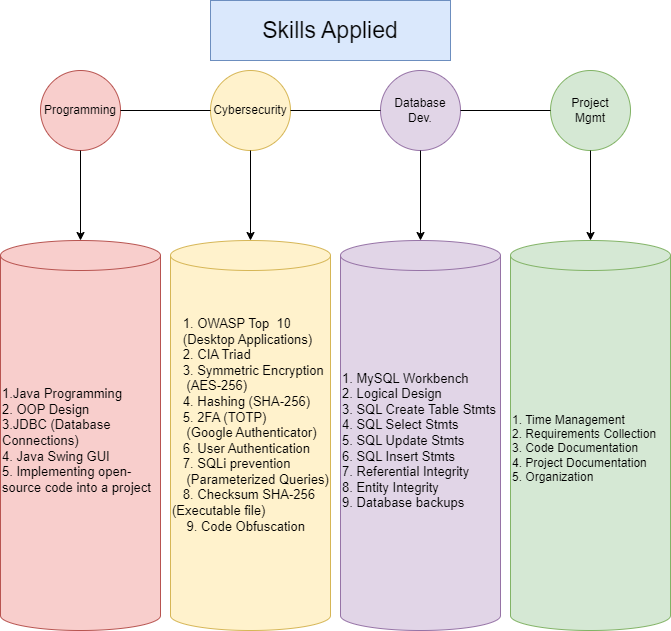

The diagram above was exported from draw.io. Its source (the exported page's mxGraphModel, read from the mxfile embedded in the PNG):
<mxGraphModel dx="1434" dy="738" grid="1" gridSize="10" guides="1" tooltips="1" connect="1" arrows="1" fold="1" page="1" pageScale="1" pageWidth="850" pageHeight="1100" math="0" shadow="0">
  <root>
    <mxCell id="0" />
    <mxCell id="1" parent="0" />
    <mxCell id="HwknngeqT3qWF-M4jemM-1" value="Cybersecurity" style="ellipse;whiteSpace=wrap;html=1;aspect=fixed;fillColor=#fff2cc;strokeColor=#d6b656;" parent="1" vertex="1">
      <mxGeometry x="300" y="90" width="80" height="80" as="geometry" />
    </mxCell>
    <mxCell id="HwknngeqT3qWF-M4jemM-2" value="Programming" style="ellipse;whiteSpace=wrap;html=1;aspect=fixed;fillColor=#f8cecc;strokeColor=#b85450;" parent="1" vertex="1">
      <mxGeometry x="130" y="90" width="80" height="80" as="geometry" />
    </mxCell>
    <mxCell id="HwknngeqT3qWF-M4jemM-3" value="Project&lt;br&gt;Mgmt" style="ellipse;whiteSpace=wrap;html=1;aspect=fixed;fillColor=#d5e8d4;strokeColor=#82b366;" parent="1" vertex="1">
      <mxGeometry x="640" y="90" width="80" height="80" as="geometry" />
    </mxCell>
    <mxCell id="HwknngeqT3qWF-M4jemM-4" value="Database&lt;br&gt;Dev." style="ellipse;whiteSpace=wrap;html=1;aspect=fixed;fillColor=#e1d5e7;strokeColor=#9673a6;" parent="1" vertex="1">
      <mxGeometry x="470" y="90" width="80" height="80" as="geometry" />
    </mxCell>
    <mxCell id="HwknngeqT3qWF-M4jemM-6" value="" style="endArrow=classic;html=1;rounded=0;exitX=0.5;exitY=1;exitDx=0;exitDy=0;entryX=0.5;entryY=0;entryDx=0;entryDy=0;entryPerimeter=0;" parent="1" source="HwknngeqT3qWF-M4jemM-2" target="HwknngeqT3qWF-M4jemM-32" edge="1">
      <mxGeometry width="50" height="50" relative="1" as="geometry">
        <mxPoint x="380" y="360" as="sourcePoint" />
        <mxPoint x="170" y="250" as="targetPoint" />
      </mxGeometry>
    </mxCell>
    <mxCell id="HwknngeqT3qWF-M4jemM-7" value="" style="endArrow=classic;html=1;rounded=0;exitX=0.5;exitY=1;exitDx=0;exitDy=0;entryX=0.5;entryY=0;entryDx=0;entryDy=0;entryPerimeter=0;" parent="1" source="HwknngeqT3qWF-M4jemM-3" target="HwknngeqT3qWF-M4jemM-34" edge="1">
      <mxGeometry width="50" height="50" relative="1" as="geometry">
        <mxPoint x="600" y="180" as="sourcePoint" />
        <mxPoint x="680" y="250" as="targetPoint" />
      </mxGeometry>
    </mxCell>
    <mxCell id="HwknngeqT3qWF-M4jemM-8" value="" style="endArrow=classic;html=1;rounded=0;exitX=0.5;exitY=1;exitDx=0;exitDy=0;entryX=0.5;entryY=0;entryDx=0;entryDy=0;entryPerimeter=0;" parent="1" source="HwknngeqT3qWF-M4jemM-4" target="HwknngeqT3qWF-M4jemM-33" edge="1">
      <mxGeometry width="50" height="50" relative="1" as="geometry">
        <mxPoint x="480" y="180" as="sourcePoint" />
        <mxPoint x="510" y="250" as="targetPoint" />
      </mxGeometry>
    </mxCell>
    <mxCell id="HwknngeqT3qWF-M4jemM-9" value="" style="endArrow=classic;html=1;rounded=0;exitX=0.5;exitY=1;exitDx=0;exitDy=0;entryX=0.5;entryY=0;entryDx=0;entryDy=0;entryPerimeter=0;" parent="1" source="HwknngeqT3qWF-M4jemM-1" target="HwknngeqT3qWF-M4jemM-31" edge="1">
      <mxGeometry width="50" height="50" relative="1" as="geometry">
        <mxPoint x="339.5" y="180" as="sourcePoint" />
        <mxPoint x="340" y="250" as="targetPoint" />
      </mxGeometry>
    </mxCell>
    <mxCell id="HwknngeqT3qWF-M4jemM-21" value="" style="endArrow=none;html=1;rounded=0;exitX=1;exitY=0.5;exitDx=0;exitDy=0;entryX=0;entryY=0.5;entryDx=0;entryDy=0;" parent="1" source="HwknngeqT3qWF-M4jemM-2" target="HwknngeqT3qWF-M4jemM-1" edge="1">
      <mxGeometry width="50" height="50" relative="1" as="geometry">
        <mxPoint x="250" y="140" as="sourcePoint" />
        <mxPoint x="300" y="90" as="targetPoint" />
      </mxGeometry>
    </mxCell>
    <mxCell id="HwknngeqT3qWF-M4jemM-22" value="" style="endArrow=none;html=1;rounded=0;exitX=1;exitY=0.5;exitDx=0;exitDy=0;entryX=0;entryY=0.5;entryDx=0;entryDy=0;" parent="1" source="HwknngeqT3qWF-M4jemM-1" target="HwknngeqT3qWF-M4jemM-4" edge="1">
      <mxGeometry width="50" height="50" relative="1" as="geometry">
        <mxPoint x="390" y="140" as="sourcePoint" />
        <mxPoint x="430" y="130" as="targetPoint" />
      </mxGeometry>
    </mxCell>
    <mxCell id="HwknngeqT3qWF-M4jemM-23" value="" style="endArrow=none;html=1;rounded=0;entryX=0;entryY=0.5;entryDx=0;entryDy=0;exitX=1;exitY=0.5;exitDx=0;exitDy=0;" parent="1" source="HwknngeqT3qWF-M4jemM-4" target="HwknngeqT3qWF-M4jemM-3" edge="1">
      <mxGeometry width="50" height="50" relative="1" as="geometry">
        <mxPoint x="570" y="130" as="sourcePoint" />
        <mxPoint x="565" y="129.5" as="targetPoint" />
      </mxGeometry>
    </mxCell>
    <mxCell id="HwknngeqT3qWF-M4jemM-31" value="&lt;div style=&quot;&quot;&gt;&lt;span style=&quot;background-color: initial;&quot;&gt;&amp;nbsp; &amp;nbsp;1. OWASP Top&amp;nbsp; 10&lt;/span&gt;&lt;/div&gt;&lt;div style=&quot;font-size: 13px;&quot;&gt;&lt;span style=&quot;background-color: initial; font-size: 13px;&quot;&gt;&amp;nbsp; &amp;nbsp;(Desktop Applications)&lt;/span&gt;&lt;/div&gt;&lt;div style=&quot;font-size: 13px;&quot;&gt;&lt;span style=&quot;background-color: initial; font-size: 13px;&quot;&gt;&amp;nbsp; &amp;nbsp;2. CIA Triad&amp;nbsp;&lt;/span&gt;&lt;/div&gt;&lt;div style=&quot;font-size: 13px;&quot;&gt;&lt;span style=&quot;background-color: initial; font-size: 13px;&quot;&gt;&amp;nbsp; &amp;nbsp;3. Symmetric Encryption&lt;/span&gt;&lt;/div&gt;&lt;div style=&quot;font-size: 13px;&quot;&gt;&lt;span style=&quot;background-color: initial; font-size: 13px;&quot;&gt;&amp;nbsp; &amp;nbsp; (AES-256)&lt;/span&gt;&lt;/div&gt;&lt;div style=&quot;font-size: 13px;&quot;&gt;&lt;span style=&quot;background-color: initial; font-size: 13px;&quot;&gt;&amp;nbsp; &amp;nbsp;4. Hashing (SHA-256)&lt;/span&gt;&lt;/div&gt;&lt;div style=&quot;font-size: 13px;&quot;&gt;&lt;span style=&quot;background-color: initial; font-size: 13px;&quot;&gt;&amp;nbsp; &amp;nbsp;5. 2FA (TOTP)&lt;/span&gt;&lt;/div&gt;&lt;div style=&quot;font-size: 13px;&quot;&gt;&lt;span style=&quot;background-color: initial; font-size: 13px;&quot;&gt;&amp;nbsp; &amp;nbsp; (Google Authenticator)&lt;/span&gt;&lt;/div&gt;&lt;div style=&quot;font-size: 13px;&quot;&gt;&amp;nbsp; &amp;nbsp;6. User Authentication&lt;/div&gt;&lt;div style=&quot;font-size: 13px;&quot;&gt;&amp;nbsp; &amp;nbsp;7. SQLi prevention&lt;/div&gt;&lt;div style=&quot;font-size: 13px;&quot;&gt;&amp;nbsp; &amp;nbsp; (Parameterized Queries)&lt;/div&gt;&lt;div style=&quot;font-size: 13px;&quot;&gt;&amp;nbsp; &amp;nbsp;8. Checksum SHA-256 (Executable file)&lt;/div&gt;&lt;div style=&quot;font-size: 13px;&quot;&gt;&amp;nbsp; &amp;nbsp; 9. Code Obfuscation&lt;/div&gt;&lt;div style=&quot;font-size: 13px;&quot;&gt;&lt;span style=&quot;background-color: initial; font-size: 13px;&quot;&gt;&amp;nbsp; &amp;nbsp;&amp;nbsp;&lt;/span&gt;&lt;/div&gt;&lt;div style=&quot;font-size: 13px;&quot;&gt;&lt;span style=&quot;background-color: initial; font-size: 13px;&quot;&gt;&amp;nbsp; &amp;nbsp; &amp;nbsp;&lt;/span&gt;&lt;/div&gt;&lt;div style=&quot;font-size: 13px;&quot;&gt;&lt;span style=&quot;background-color: initial; font-size: 13px;&quot;&gt;&lt;br style=&quot;font-size: 13px;&quot;&gt;&lt;/span&gt;&lt;/div&gt;" style="shape=cylinder3;whiteSpace=wrap;html=1;boundedLbl=1;backgroundOutline=1;size=15;fillColor=#fff2cc;strokeColor=#d6b656;align=left;fontSize=13;" parent="1" vertex="1">
      <mxGeometry x="260" y="260" width="160" height="390" as="geometry" />
    </mxCell>
    <mxCell id="HwknngeqT3qWF-M4jemM-32" value="1.Java Programming&lt;br style=&quot;font-size: 13px;&quot;&gt;&lt;div style=&quot;font-size: 13px;&quot;&gt;&lt;span style=&quot;background-color: initial; font-size: 13px;&quot;&gt;2. OOP Design&lt;/span&gt;&lt;/div&gt;&lt;div style=&quot;font-size: 13px;&quot;&gt;&lt;span style=&quot;background-color: initial; font-size: 13px;&quot;&gt;3.JDBC (Database Connections)&lt;/span&gt;&lt;/div&gt;&lt;div style=&quot;font-size: 13px;&quot;&gt;&lt;span style=&quot;background-color: initial; font-size: 13px;&quot;&gt;4. Java Swing GUI&lt;/span&gt;&lt;/div&gt;&lt;div style=&quot;font-size: 13px;&quot;&gt;&lt;span style=&quot;background-color: initial; font-size: 13px;&quot;&gt;5. Implementing open-source code into a project&lt;/span&gt;&lt;/div&gt;&lt;div style=&quot;font-size: 13px;&quot;&gt;&lt;span style=&quot;background-color: initial; font-size: 13px;&quot;&gt;&lt;br&gt;&lt;/span&gt;&lt;/div&gt;" style="shape=cylinder3;whiteSpace=wrap;html=1;boundedLbl=1;backgroundOutline=1;size=15;fillColor=#f8cecc;strokeColor=#b85450;fontSize=13;align=left;" parent="1" vertex="1">
      <mxGeometry x="90" y="260" width="160" height="390" as="geometry" />
    </mxCell>
    <mxCell id="HwknngeqT3qWF-M4jemM-33" value="&lt;div style=&quot;font-size: 13px;&quot;&gt;&lt;span style=&quot;background-color: initial;&quot;&gt;&lt;font style=&quot;font-size: 13px;&quot;&gt;1. MySQL Workbench&lt;/font&gt;&lt;/span&gt;&lt;/div&gt;&lt;div style=&quot;font-size: 13px;&quot;&gt;&lt;span style=&quot;background-color: initial;&quot;&gt;2. Logical Design&lt;/span&gt;&lt;/div&gt;&lt;div style=&quot;font-size: 13px;&quot;&gt;&lt;span style=&quot;background-color: initial;&quot;&gt;3. SQL Create Table Stmts&lt;/span&gt;&lt;/div&gt;&lt;div style=&quot;font-size: 13px;&quot;&gt;&lt;span style=&quot;background-color: initial;&quot;&gt;4. SQL Select Stmts&lt;/span&gt;&lt;/div&gt;&lt;div style=&quot;font-size: 13px;&quot;&gt;&lt;span style=&quot;background-color: initial;&quot;&gt;5. SQL Update Stmts&lt;/span&gt;&lt;/div&gt;&lt;div style=&quot;font-size: 13px;&quot;&gt;&lt;span style=&quot;background-color: initial;&quot;&gt;6. SQL Insert Stmts&lt;/span&gt;&lt;/div&gt;&lt;div style=&quot;font-size: 13px;&quot;&gt;&lt;span style=&quot;background-color: initial;&quot;&gt;7. Referential Integrity&lt;/span&gt;&lt;/div&gt;&lt;div style=&quot;font-size: 13px;&quot;&gt;&lt;span style=&quot;background-color: initial;&quot;&gt;8. Entity Integrity&lt;/span&gt;&lt;/div&gt;&lt;div style=&quot;font-size: 13px;&quot;&gt;&lt;span style=&quot;background-color: initial;&quot;&gt;9. Database backups&lt;/span&gt;&lt;/div&gt;&lt;div style=&quot;font-size: 13px;&quot;&gt;&lt;span style=&quot;background-color: initial;&quot;&gt;&lt;br&gt;&lt;/span&gt;&lt;/div&gt;" style="shape=cylinder3;whiteSpace=wrap;html=1;boundedLbl=1;backgroundOutline=1;size=15;fillColor=#e1d5e7;strokeColor=#9673a6;align=left;" parent="1" vertex="1">
      <mxGeometry x="430" y="260" width="160" height="390" as="geometry" />
    </mxCell>
    <mxCell id="HwknngeqT3qWF-M4jemM-34" value="1. Time Management&lt;br&gt;2. Requirements Collection&lt;br&gt;3. Code Documentation&lt;br&gt;4. Project Documentation&lt;br&gt;5. Organization" style="shape=cylinder3;whiteSpace=wrap;html=1;boundedLbl=1;backgroundOutline=1;size=15;fillColor=#d5e8d4;strokeColor=#82b366;align=left;" parent="1" vertex="1">
      <mxGeometry x="600" y="260" width="160" height="390" as="geometry" />
    </mxCell>
    <mxCell id="HwknngeqT3qWF-M4jemM-36" value="Skills Applied" style="rounded=0;whiteSpace=wrap;html=1;fillColor=#dae8fc;strokeColor=#6c8ebf;fontSize=23;" parent="1" vertex="1">
      <mxGeometry x="300" y="20" width="240" height="60" as="geometry" />
    </mxCell>
  </root>
</mxGraphModel>